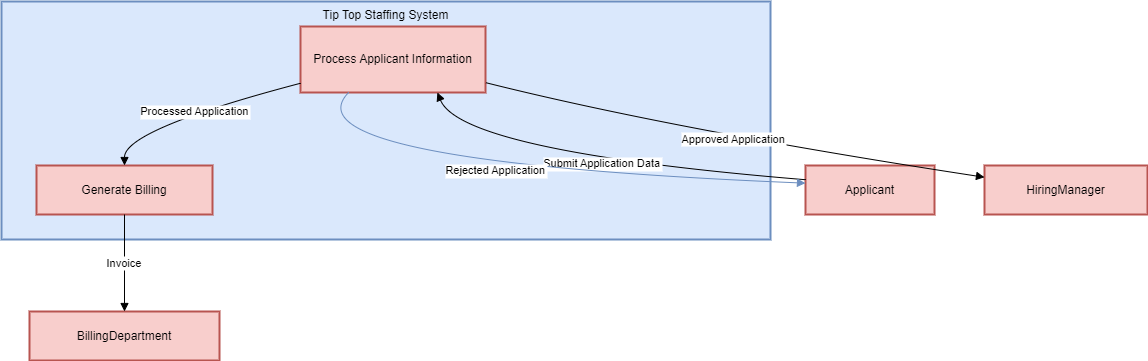

The diagram above was exported from draw.io. Its source (the exported page's mxGraphModel, read from the mxfile embedded in the PNG):
<mxGraphModel dx="1059" dy="605" grid="1" gridSize="10" guides="1" tooltips="1" connect="1" arrows="1" fold="1" page="1" pageScale="1" pageWidth="850" pageHeight="1100" math="0" shadow="0">
  <root>
    <mxCell id="0" />
    <mxCell id="1" parent="0" />
    <mxCell id="A-KwUPI5noA4MshJRKOi-1" value="Tip Top Staffing System" style="whiteSpace=wrap;strokeWidth=2;verticalAlign=top;fillColor=#dae8fc;strokeColor=#6c8ebf;" vertex="1" parent="1">
      <mxGeometry x="20" y="20" width="769" height="238" as="geometry" />
    </mxCell>
    <mxCell id="A-KwUPI5noA4MshJRKOi-2" value="Process Applicant Information" style="whiteSpace=wrap;strokeWidth=2;fillColor=#f8cecc;strokeColor=#b85450;" vertex="1" parent="1">
      <mxGeometry x="319" y="45" width="185" height="66" as="geometry" />
    </mxCell>
    <mxCell id="A-KwUPI5noA4MshJRKOi-3" value="Generate Billing" style="whiteSpace=wrap;strokeWidth=2;fillColor=#f8cecc;strokeColor=#b85450;" vertex="1" parent="1">
      <mxGeometry x="55" y="184" width="176" height="49" as="geometry" />
    </mxCell>
    <mxCell id="A-KwUPI5noA4MshJRKOi-4" value="Applicant" style="whiteSpace=wrap;strokeWidth=2;fillColor=#f8cecc;strokeColor=#b85450;" vertex="1" parent="1">
      <mxGeometry x="824" y="184" width="129" height="49" as="geometry" />
    </mxCell>
    <mxCell id="A-KwUPI5noA4MshJRKOi-5" value="HiringManager" style="whiteSpace=wrap;strokeWidth=2;fillColor=#f8cecc;strokeColor=#b85450;" vertex="1" parent="1">
      <mxGeometry x="1003" y="184" width="163" height="49" as="geometry" />
    </mxCell>
    <mxCell id="A-KwUPI5noA4MshJRKOi-6" value="BillingDepartment" style="whiteSpace=wrap;strokeWidth=2;fillColor=#f8cecc;strokeColor=#b85450;" vertex="1" parent="1">
      <mxGeometry x="48" y="330" width="190" height="49" as="geometry" />
    </mxCell>
    <mxCell id="A-KwUPI5noA4MshJRKOi-7" value="Submit Application Data" style="curved=1;startArrow=none;endArrow=block;exitX=0;exitY=0.29;entryX=0.74;entryY=1;rounded=0;" edge="1" parent="1" source="A-KwUPI5noA4MshJRKOi-4" target="A-KwUPI5noA4MshJRKOi-2">
      <mxGeometry relative="1" as="geometry">
        <Array as="points">
          <mxPoint x="480" y="170" />
        </Array>
      </mxGeometry>
    </mxCell>
    <mxCell id="A-KwUPI5noA4MshJRKOi-8" value="Approved Application" style="curved=1;startArrow=none;endArrow=block;exitX=1;exitY=0.85;entryX=0;entryY=0.24;rounded=0;" edge="1" parent="1" source="A-KwUPI5noA4MshJRKOi-2" target="A-KwUPI5noA4MshJRKOi-5">
      <mxGeometry relative="1" as="geometry">
        <Array as="points">
          <mxPoint x="691" y="148" />
        </Array>
      </mxGeometry>
    </mxCell>
    <mxCell id="A-KwUPI5noA4MshJRKOi-9" value="Rejected Application" style="curved=1;startArrow=none;endArrow=block;exitX=0.26;exitY=1;entryX=0;entryY=0.36;rounded=0;fillColor=#dae8fc;strokeColor=#6c8ebf;" edge="1" parent="1" source="A-KwUPI5noA4MshJRKOi-2" target="A-KwUPI5noA4MshJRKOi-4">
      <mxGeometry relative="1" as="geometry">
        <Array as="points">
          <mxPoint x="300" y="180" />
        </Array>
      </mxGeometry>
    </mxCell>
    <mxCell id="A-KwUPI5noA4MshJRKOi-10" value="Processed Application" style="curved=1;startArrow=none;endArrow=block;exitX=0;exitY=0.86;entryX=0.5;entryY=0;rounded=0;" edge="1" parent="1" source="A-KwUPI5noA4MshJRKOi-2" target="A-KwUPI5noA4MshJRKOi-3">
      <mxGeometry relative="1" as="geometry">
        <Array as="points">
          <mxPoint x="143" y="148" />
        </Array>
      </mxGeometry>
    </mxCell>
    <mxCell id="A-KwUPI5noA4MshJRKOi-11" value="Invoice" style="curved=1;startArrow=none;endArrow=block;exitX=0.5;exitY=0.99;entryX=0.5;entryY=0.01;rounded=0;" edge="1" parent="1" source="A-KwUPI5noA4MshJRKOi-3" target="A-KwUPI5noA4MshJRKOi-6">
      <mxGeometry relative="1" as="geometry">
        <Array as="points" />
      </mxGeometry>
    </mxCell>
  </root>
</mxGraphModel>